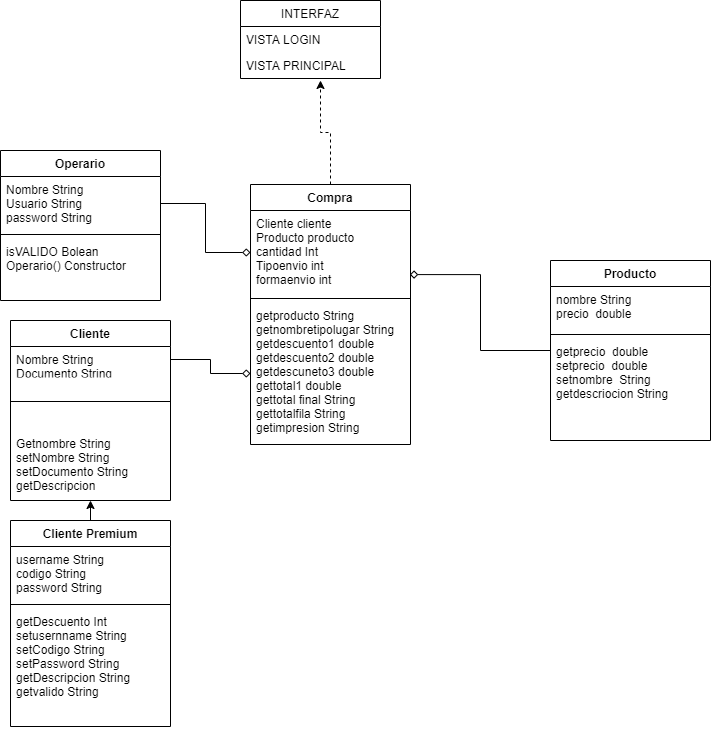

The diagram above was exported from draw.io. Its source (the exported page's mxGraphModel, read from the mxfile embedded in the PNG):
<mxGraphModel dx="782" dy="436" grid="1" gridSize="10" guides="1" tooltips="1" connect="1" arrows="1" fold="1" page="1" pageScale="1" pageWidth="827" pageHeight="1169" math="0" shadow="0">
  <root>
    <mxCell id="0" />
    <mxCell id="1" parent="0" />
    <mxCell id="lAG158Vf5XlJMFj3iFs9-60" value="" style="edgeStyle=orthogonalEdgeStyle;rounded=0;orthogonalLoop=1;jettySize=auto;html=1;dashed=1;" edge="1" parent="1" source="lAG158Vf5XlJMFj3iFs9-24">
      <mxGeometry relative="1" as="geometry">
        <mxPoint x="420" y="180" as="targetPoint" />
      </mxGeometry>
    </mxCell>
    <mxCell id="lAG158Vf5XlJMFj3iFs9-24" value="Compra" style="swimlane;fontStyle=1;align=center;verticalAlign=top;childLayout=stackLayout;horizontal=1;startSize=26;horizontalStack=0;resizeParent=1;resizeParentMax=0;resizeLast=0;collapsible=1;marginBottom=0;" vertex="1" parent="1">
      <mxGeometry x="350" y="284" width="160" height="260" as="geometry" />
    </mxCell>
    <mxCell id="lAG158Vf5XlJMFj3iFs9-25" value="Cliente cliente&#10;Producto producto&#10;cantidad Int&#10;Tipoenvio int&#10;formaenvio int&#10;" style="text;strokeColor=none;fillColor=none;align=left;verticalAlign=top;spacingLeft=4;spacingRight=4;overflow=hidden;rotatable=0;points=[[0,0.5],[1,0.5]];portConstraint=eastwest;" vertex="1" parent="lAG158Vf5XlJMFj3iFs9-24">
      <mxGeometry y="26" width="160" height="84" as="geometry" />
    </mxCell>
    <mxCell id="lAG158Vf5XlJMFj3iFs9-26" value="" style="line;strokeWidth=1;fillColor=none;align=left;verticalAlign=middle;spacingTop=-1;spacingLeft=3;spacingRight=3;rotatable=0;labelPosition=right;points=[];portConstraint=eastwest;" vertex="1" parent="lAG158Vf5XlJMFj3iFs9-24">
      <mxGeometry y="110" width="160" height="8" as="geometry" />
    </mxCell>
    <mxCell id="lAG158Vf5XlJMFj3iFs9-27" value="getproducto String&#10;getnombretipolugar String&#10;getdescuento1 double&#10;getdescuento2 double&#10;getdescuneto3 double&#10;gettotal1 double&#10;gettotal final String&#10;gettotalfila String&#10;getimpresion String" style="text;strokeColor=none;fillColor=none;align=left;verticalAlign=top;spacingLeft=4;spacingRight=4;overflow=hidden;rotatable=0;points=[[0,0.5],[1,0.5]];portConstraint=eastwest;" vertex="1" parent="lAG158Vf5XlJMFj3iFs9-24">
      <mxGeometry y="118" width="160" height="142" as="geometry" />
    </mxCell>
    <mxCell id="lAG158Vf5XlJMFj3iFs9-63" value="" style="edgeStyle=orthogonalEdgeStyle;rounded=0;orthogonalLoop=1;jettySize=auto;html=1;entryX=0.996;entryY=0.763;entryDx=0;entryDy=0;entryPerimeter=0;endArrow=diamond;endFill=0;" edge="1" parent="1" source="lAG158Vf5XlJMFj3iFs9-28" target="lAG158Vf5XlJMFj3iFs9-25">
      <mxGeometry relative="1" as="geometry">
        <mxPoint x="530" y="543.9999999999998" as="targetPoint" />
      </mxGeometry>
    </mxCell>
    <mxCell id="lAG158Vf5XlJMFj3iFs9-28" value="Producto" style="swimlane;fontStyle=1;align=center;verticalAlign=top;childLayout=stackLayout;horizontal=1;startSize=26;horizontalStack=0;resizeParent=1;resizeParentMax=0;resizeLast=0;collapsible=1;marginBottom=0;" vertex="1" parent="1">
      <mxGeometry x="650" y="360" width="160" height="180" as="geometry" />
    </mxCell>
    <mxCell id="lAG158Vf5XlJMFj3iFs9-29" value="nombre String&#10;precio  double" style="text;strokeColor=none;fillColor=none;align=left;verticalAlign=top;spacingLeft=4;spacingRight=4;overflow=hidden;rotatable=0;points=[[0,0.5],[1,0.5]];portConstraint=eastwest;" vertex="1" parent="lAG158Vf5XlJMFj3iFs9-28">
      <mxGeometry y="26" width="160" height="44" as="geometry" />
    </mxCell>
    <mxCell id="lAG158Vf5XlJMFj3iFs9-30" value="" style="line;strokeWidth=1;fillColor=none;align=left;verticalAlign=middle;spacingTop=-1;spacingLeft=3;spacingRight=3;rotatable=0;labelPosition=right;points=[];portConstraint=eastwest;" vertex="1" parent="lAG158Vf5XlJMFj3iFs9-28">
      <mxGeometry y="70" width="160" height="8" as="geometry" />
    </mxCell>
    <mxCell id="lAG158Vf5XlJMFj3iFs9-31" value="getprecio  double&#10;setprecio  double&#10;setnombre  String&#10;getdescriocion String" style="text;strokeColor=none;fillColor=none;align=left;verticalAlign=top;spacingLeft=4;spacingRight=4;overflow=hidden;rotatable=0;points=[[0,0.5],[1,0.5]];portConstraint=eastwest;" vertex="1" parent="lAG158Vf5XlJMFj3iFs9-28">
      <mxGeometry y="78" width="160" height="102" as="geometry" />
    </mxCell>
    <mxCell id="lAG158Vf5XlJMFj3iFs9-40" value="Cliente" style="swimlane;fontStyle=1;align=center;verticalAlign=top;childLayout=stackLayout;horizontal=1;startSize=26;horizontalStack=0;resizeParent=1;resizeParentMax=0;resizeLast=0;collapsible=1;marginBottom=0;" vertex="1" parent="1">
      <mxGeometry x="110" y="420" width="160" height="180" as="geometry" />
    </mxCell>
    <mxCell id="lAG158Vf5XlJMFj3iFs9-41" value="Nombre String&#10;Documento String" style="text;strokeColor=none;fillColor=none;align=left;verticalAlign=top;spacingLeft=4;spacingRight=4;overflow=hidden;rotatable=0;points=[[0,0.5],[1,0.5]];portConstraint=eastwest;" vertex="1" parent="lAG158Vf5XlJMFj3iFs9-40">
      <mxGeometry y="26" width="160" height="26" as="geometry" />
    </mxCell>
    <mxCell id="lAG158Vf5XlJMFj3iFs9-42" value="" style="line;strokeWidth=1;fillColor=none;align=left;verticalAlign=middle;spacingTop=-1;spacingLeft=3;spacingRight=3;rotatable=0;labelPosition=right;points=[];portConstraint=eastwest;" vertex="1" parent="lAG158Vf5XlJMFj3iFs9-40">
      <mxGeometry y="52" width="160" height="58" as="geometry" />
    </mxCell>
    <mxCell id="lAG158Vf5XlJMFj3iFs9-43" value="Getnombre String&#10;setNombre String&#10;setDocumento String&#10;getDescripcion" style="text;strokeColor=none;fillColor=none;align=left;verticalAlign=top;spacingLeft=4;spacingRight=4;overflow=hidden;rotatable=0;points=[[0,0.5],[1,0.5]];portConstraint=eastwest;" vertex="1" parent="lAG158Vf5XlJMFj3iFs9-40">
      <mxGeometry y="110" width="160" height="70" as="geometry" />
    </mxCell>
    <mxCell id="lAG158Vf5XlJMFj3iFs9-68" value="" style="edgeStyle=orthogonalEdgeStyle;rounded=0;orthogonalLoop=1;jettySize=auto;html=1;endArrow=classic;endFill=1;entryX=0.496;entryY=0.99;entryDx=0;entryDy=0;entryPerimeter=0;" edge="1" parent="1" source="lAG158Vf5XlJMFj3iFs9-44" target="lAG158Vf5XlJMFj3iFs9-43">
      <mxGeometry relative="1" as="geometry">
        <mxPoint x="170" y="540" as="targetPoint" />
      </mxGeometry>
    </mxCell>
    <mxCell id="lAG158Vf5XlJMFj3iFs9-44" value="Cliente Premium&#10;" style="swimlane;fontStyle=1;align=center;verticalAlign=top;childLayout=stackLayout;horizontal=1;startSize=26;horizontalStack=0;resizeParent=1;resizeParentMax=0;resizeLast=0;collapsible=1;marginBottom=0;" vertex="1" parent="1">
      <mxGeometry x="110" y="620" width="160" height="206" as="geometry" />
    </mxCell>
    <mxCell id="lAG158Vf5XlJMFj3iFs9-45" value="username String&#10;codigo String&#10;password String" style="text;strokeColor=none;fillColor=none;align=left;verticalAlign=top;spacingLeft=4;spacingRight=4;overflow=hidden;rotatable=0;points=[[0,0.5],[1,0.5]];portConstraint=eastwest;" vertex="1" parent="lAG158Vf5XlJMFj3iFs9-44">
      <mxGeometry y="26" width="160" height="54" as="geometry" />
    </mxCell>
    <mxCell id="lAG158Vf5XlJMFj3iFs9-46" value="" style="line;strokeWidth=1;fillColor=none;align=left;verticalAlign=middle;spacingTop=-1;spacingLeft=3;spacingRight=3;rotatable=0;labelPosition=right;points=[];portConstraint=eastwest;" vertex="1" parent="lAG158Vf5XlJMFj3iFs9-44">
      <mxGeometry y="80" width="160" height="8" as="geometry" />
    </mxCell>
    <mxCell id="lAG158Vf5XlJMFj3iFs9-47" value="getDescuento Int&#10;setusernname String&#10;setCodigo String&#10;setPassword String&#10;getDescripcion String&#10;getvalido String&#10; " style="text;strokeColor=none;fillColor=none;align=left;verticalAlign=top;spacingLeft=4;spacingRight=4;overflow=hidden;rotatable=0;points=[[0,0.5],[1,0.5]];portConstraint=eastwest;" vertex="1" parent="lAG158Vf5XlJMFj3iFs9-44">
      <mxGeometry y="88" width="160" height="118" as="geometry" />
    </mxCell>
    <mxCell id="lAG158Vf5XlJMFj3iFs9-48" value="Operario&#10;" style="swimlane;fontStyle=1;align=center;verticalAlign=top;childLayout=stackLayout;horizontal=1;startSize=26;horizontalStack=0;resizeParent=1;resizeParentMax=0;resizeLast=0;collapsible=1;marginBottom=0;" vertex="1" parent="1">
      <mxGeometry x="100" y="250" width="160" height="150" as="geometry" />
    </mxCell>
    <mxCell id="lAG158Vf5XlJMFj3iFs9-49" value="Nombre String&#10;Usuario String&#10;password String" style="text;strokeColor=none;fillColor=none;align=left;verticalAlign=top;spacingLeft=4;spacingRight=4;overflow=hidden;rotatable=0;points=[[0,0.5],[1,0.5]];portConstraint=eastwest;" vertex="1" parent="lAG158Vf5XlJMFj3iFs9-48">
      <mxGeometry y="26" width="160" height="54" as="geometry" />
    </mxCell>
    <mxCell id="lAG158Vf5XlJMFj3iFs9-50" value="" style="line;strokeWidth=1;fillColor=none;align=left;verticalAlign=middle;spacingTop=-1;spacingLeft=3;spacingRight=3;rotatable=0;labelPosition=right;points=[];portConstraint=eastwest;" vertex="1" parent="lAG158Vf5XlJMFj3iFs9-48">
      <mxGeometry y="80" width="160" height="8" as="geometry" />
    </mxCell>
    <mxCell id="lAG158Vf5XlJMFj3iFs9-51" value="isVALIDO Bolean&#10;Operario() Constructor" style="text;strokeColor=none;fillColor=none;align=left;verticalAlign=top;spacingLeft=4;spacingRight=4;overflow=hidden;rotatable=0;points=[[0,0.5],[1,0.5]];portConstraint=eastwest;" vertex="1" parent="lAG158Vf5XlJMFj3iFs9-48">
      <mxGeometry y="88" width="160" height="62" as="geometry" />
    </mxCell>
    <mxCell id="lAG158Vf5XlJMFj3iFs9-56" value="INTERFAZ" style="swimlane;fontStyle=0;childLayout=stackLayout;horizontal=1;startSize=26;fillColor=none;horizontalStack=0;resizeParent=1;resizeParentMax=0;resizeLast=0;collapsible=1;marginBottom=0;" vertex="1" parent="1">
      <mxGeometry x="340" y="100" width="140" height="78" as="geometry" />
    </mxCell>
    <mxCell id="lAG158Vf5XlJMFj3iFs9-58" value="VISTA LOGIN" style="text;strokeColor=none;fillColor=none;align=left;verticalAlign=top;spacingLeft=4;spacingRight=4;overflow=hidden;rotatable=0;points=[[0,0.5],[1,0.5]];portConstraint=eastwest;" vertex="1" parent="lAG158Vf5XlJMFj3iFs9-56">
      <mxGeometry y="26" width="140" height="26" as="geometry" />
    </mxCell>
    <mxCell id="lAG158Vf5XlJMFj3iFs9-59" value="VISTA PRINCIPAL" style="text;strokeColor=none;fillColor=none;align=left;verticalAlign=top;spacingLeft=4;spacingRight=4;overflow=hidden;rotatable=0;points=[[0,0.5],[1,0.5]];portConstraint=eastwest;" vertex="1" parent="lAG158Vf5XlJMFj3iFs9-56">
      <mxGeometry y="52" width="140" height="26" as="geometry" />
    </mxCell>
    <mxCell id="lAG158Vf5XlJMFj3iFs9-66" value="" style="edgeStyle=orthogonalEdgeStyle;rounded=0;orthogonalLoop=1;jettySize=auto;html=1;endArrow=diamond;endFill=0;" edge="1" parent="1" source="lAG158Vf5XlJMFj3iFs9-41" target="lAG158Vf5XlJMFj3iFs9-27">
      <mxGeometry relative="1" as="geometry" />
    </mxCell>
    <mxCell id="lAG158Vf5XlJMFj3iFs9-67" value="" style="edgeStyle=orthogonalEdgeStyle;rounded=0;orthogonalLoop=1;jettySize=auto;html=1;endArrow=diamond;endFill=0;" edge="1" parent="1" source="lAG158Vf5XlJMFj3iFs9-49" target="lAG158Vf5XlJMFj3iFs9-25">
      <mxGeometry relative="1" as="geometry" />
    </mxCell>
  </root>
</mxGraphModel>